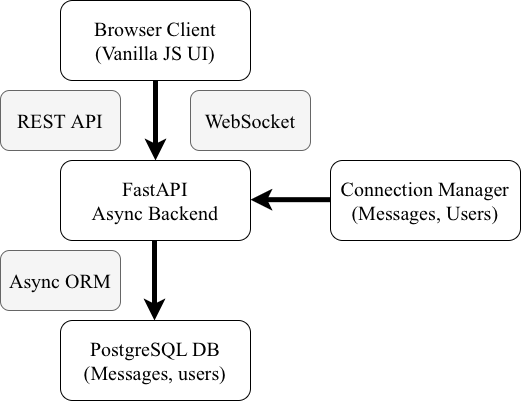

The diagram above was exported from draw.io. Its source (the exported page's mxGraphModel, read from the mxfile embedded in the PNG):
<mxGraphModel dx="749" dy="868" grid="1" gridSize="10" guides="1" tooltips="1" connect="1" arrows="1" fold="1" page="1" pageScale="1" pageWidth="827" pageHeight="1169" background="light-dark(#FFFFFF,#FFFFFF)" math="0" shadow="0">
  <root>
    <mxCell id="0" />
    <mxCell id="1" parent="0" />
    <mxCell id="23tgwuVcylkagz2g4vpQ-4" parent="1" style="rounded=1;whiteSpace=wrap;html=1;" value="&lt;font style=&quot;font-size: 20px;&quot; face=&quot;Times New Roman&quot;&gt;PostgreSQL DB&lt;/font&gt;&lt;div&gt;&lt;font style=&quot;font-size: 20px;&quot; face=&quot;Times New Roman&quot;&gt;(Messages, users)&lt;/font&gt;&lt;/div&gt;" vertex="1">
      <mxGeometry height="80" width="190" x="320" y="640" as="geometry" />
    </mxCell>
    <mxCell id="23tgwuVcylkagz2g4vpQ-5" parent="1" style="rounded=1;whiteSpace=wrap;html=1;" value="&lt;font style=&quot;font-size: 20px;&quot; face=&quot;Times New Roman&quot;&gt;FastAPI&lt;/font&gt;&lt;div&gt;&lt;font style=&quot;font-size: 20px;&quot; face=&quot;Times New Roman&quot;&gt;Async Backend&lt;/font&gt;&lt;/div&gt;" vertex="1">
      <mxGeometry height="80" width="190" x="320" y="480" as="geometry" />
    </mxCell>
    <mxCell id="23tgwuVcylkagz2g4vpQ-6" parent="1" style="rounded=1;whiteSpace=wrap;html=1;fontFamily=Times New Roman;" value="&lt;font style=&quot;font-size: 20px;&quot;&gt;Browser Client&lt;/font&gt;&lt;div&gt;&lt;font style=&quot;font-size: 20px;&quot;&gt;(Vanilla JS UI)&lt;/font&gt;&lt;/div&gt;" vertex="1">
      <mxGeometry height="80" width="190" x="320" y="320" as="geometry" />
    </mxCell>
    <mxCell id="23tgwuVcylkagz2g4vpQ-7" edge="1" parent="1" source="23tgwuVcylkagz2g4vpQ-6" style="endArrow=classic;html=1;rounded=0;exitX=0.5;exitY=1;exitDx=0;exitDy=0;strokeColor=light-dark(#000000,#000000);strokeWidth=5;" target="23tgwuVcylkagz2g4vpQ-5" value="">
      <mxGeometry height="50" relative="1" width="50" as="geometry">
        <mxPoint x="440" y="570" as="sourcePoint" />
        <mxPoint x="490" y="520" as="targetPoint" />
      </mxGeometry>
    </mxCell>
    <mxCell id="23tgwuVcylkagz2g4vpQ-8" edge="1" parent="1" style="endArrow=classic;html=1;rounded=0;exitX=0.5;exitY=1;exitDx=0;exitDy=0;strokeColor=light-dark(#000000,#000000);strokeWidth=5;" value="">
      <mxGeometry height="50" relative="1" width="50" as="geometry">
        <mxPoint x="414" y="560" as="sourcePoint" />
        <mxPoint x="414" y="640" as="targetPoint" />
      </mxGeometry>
    </mxCell>
    <mxCell id="23tgwuVcylkagz2g4vpQ-9" parent="1" style="rounded=1;whiteSpace=wrap;html=1;" value="&lt;font face=&quot;Times New Roman&quot; style=&quot;font-size: 20px;&quot;&gt;Connection Manager&lt;/font&gt;&lt;div&gt;&lt;font face=&quot;Times New Roman&quot; style=&quot;font-size: 20px;&quot;&gt;(Messages, Users)&lt;/font&gt;&lt;/div&gt;" vertex="1">
      <mxGeometry height="80" width="190" x="590" y="480" as="geometry" />
    </mxCell>
    <mxCell id="23tgwuVcylkagz2g4vpQ-10" edge="1" parent="1" style="endArrow=classic;html=1;rounded=0;exitX=0.5;exitY=1;exitDx=0;exitDy=0;strokeColor=light-dark(#000000,#000000);strokeWidth=5;" value="">
      <mxGeometry height="50" relative="1" width="50" as="geometry">
        <mxPoint x="590" y="519.17" as="sourcePoint" />
        <mxPoint x="510" y="519.17" as="targetPoint" />
      </mxGeometry>
    </mxCell>
    <mxCell id="23tgwuVcylkagz2g4vpQ-12" parent="1" style="rounded=1;whiteSpace=wrap;html=1;fillColor=light-dark(#F5F5F5,#FFFFFF);fontColor=#333333;strokeColor=#666666;" value="&lt;font face=&quot;Times New Roman&quot; style=&quot;font-size: 20px; color: light-dark(rgb(0, 0, 0), rgb(0, 0, 0));&quot;&gt;REST API&lt;/font&gt;" vertex="1">
      <mxGeometry height="60" width="120" x="260" y="410" as="geometry" />
    </mxCell>
    <mxCell id="23tgwuVcylkagz2g4vpQ-13" parent="1" style="rounded=1;whiteSpace=wrap;html=1;fillColor=light-dark(#F5F5F5,#FFFFFF);fontColor=#333333;strokeColor=#666666;" value="&lt;font style=&quot;font-size: 20px; color: light-dark(rgb(0, 0, 0), rgb(0, 0, 0));&quot; face=&quot;Times New Roman&quot;&gt;WebSocket&lt;/font&gt;" vertex="1">
      <mxGeometry height="60" width="120" x="450" y="410" as="geometry" />
    </mxCell>
    <mxCell id="23tgwuVcylkagz2g4vpQ-14" parent="1" style="rounded=1;whiteSpace=wrap;html=1;fillColor=light-dark(#F5F5F5,#FFFFFF);fontColor=#333333;strokeColor=#666666;" value="&lt;font face=&quot;Times New Roman&quot; style=&quot;font-size: 20px; color: light-dark(rgb(0, 0, 0), rgb(0, 0, 0));&quot;&gt;Async ORM&lt;/font&gt;" vertex="1">
      <mxGeometry height="60" width="120" x="260" y="570" as="geometry" />
    </mxCell>
  </root>
</mxGraphModel>